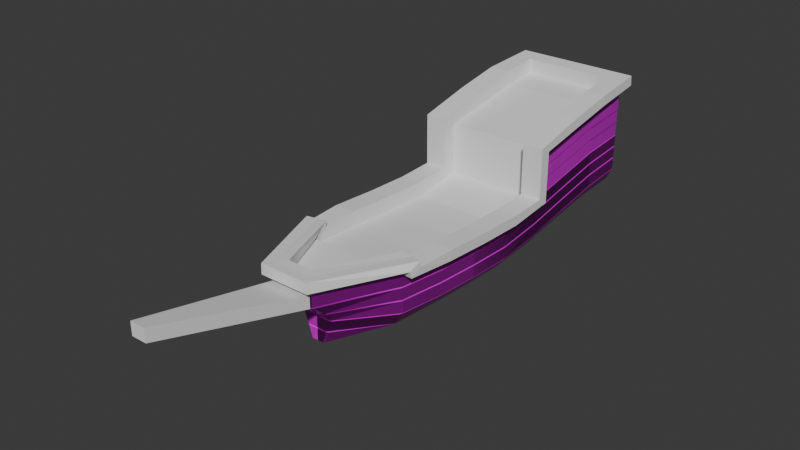 # Source: Ship_wreck_.blend  (saved by Blender 4.3.34; exported with 4.5.12 LTS)
import bpy
from mathutils import Matrix  # noqa: F401  (used for matrix-valued properties, if any)

bpy.ops.wm.read_factory_settings(use_empty=True)
scene = bpy.context.scene
scene.name = 'Scene'

# ---- collections
col_collection = bpy.data.collections.new('Collection'); scene.collection.children.link(col_collection)

# ---- images (referenced by path relative to the original .blend; pixels are not part of the script)
import os
ASSET_DIR = os.environ.get("B2B_ASSET_DIR", "")  # directory of the original .blend (textures are referenced by path, not embedded)
HERE = os.path.dirname(os.path.abspath(__file__))  # packed textures are extracted next to this script under _unpacked/

def load_image(name, relpath, width, height, colorspace="sRGB"):
    """Load a texture the original file referenced (path relative to the .blend, or extracted next to this script)."""
    p = next((c for c in (os.path.join(HERE, relpath), os.path.join(ASSET_DIR, relpath)) if relpath and os.path.exists(c)), "")
    if p:
        img = bpy.data.images.load(p, check_existing=True)
        img.name = name
    else:  # same state as the original file: an image datablock whose file is absent (Cycles renders it pink)
        img = bpy.data.images.new(name, width, height)
        img.source = "FILE"
        img.filepath = "//" + (relpath or name)
    img.colorspace_settings.name = colorspace
    return img
img_substance_graph_height_png = load_image('Substance_graph_height.png', 'Substance_graph_height.png', 1024, 1024, 'Non-Color')
img_substance_graph_basecolor_png = load_image('Substance_graph_basecolor.png', 'Substance_graph_basecolor.png', 1024, 1024, 'sRGB')
img_substance_graph_metallic_png = load_image('Substance_graph_metallic.png', 'Substance_graph_metallic.png', 1024, 1024, 'Non-Color')
img_substance_graph_roughness_png = load_image('Substance_graph_roughness.png', 'Substance_graph_roughness.png', 1024, 1024, 'Non-Color')
img_substance_graph_normal_png = load_image('Substance_graph_normal.png', 'Substance_graph_normal.png', 1024, 1024, 'Non-Color')
img_substance_graph_ambientocclusion_png = load_image('Substance_graph_ambientOcclusion.png', 'Substance_graph_ambientOcclusion.png', 1024, 1024, 'Non-Color')

# ---- materials (node trees are filled in below, after node groups)
mat_material_001 = bpy.data.materials.new('Material.001')

# ---- material node trees
mat_material_001.use_nodes = True; mat_material_001.node_tree.nodes.clear()
_N = mat_material_001.node_tree.nodes; _L = mat_material_001.node_tree.links
n0 = _N.new('ShaderNodeBsdfPrincipled'); n0.name = 'Principled BSDF'; n0.location = (10, 300)
n1 = _N.new('ShaderNodeOutputMaterial'); n1.name = 'Material Output'; n1.location = (300, 300)
n2 = _N.new('ShaderNodeTexImage'); n2.name = 'Image Texture'; n2.location = (88, -1160)
n2.label = 'Displacement'
n2.image = img_substance_graph_height_png
n3 = _N.new('ShaderNodeDisplacement'); n3.name = 'Displacement'; n3.location = (110, -400)
n3.inputs[2].default_value = 1.0
n4 = _N.new('ShaderNodeTexImage'); n4.name = 'Image Texture.001'; n4.location = (88, -320)
n4.label = 'Base Color'
n4.image = img_substance_graph_basecolor_png
n5 = _N.new('ShaderNodeTexImage'); n5.name = 'Image Texture.002'; n5.location = (88, -600)
n5.label = 'Metallic'
n5.image = img_substance_graph_metallic_png
n6 = _N.new('ShaderNodeTexImage'); n6.name = 'Image Texture.003'; n6.location = (88, -880)
n6.label = 'Roughness'
n6.image = img_substance_graph_roughness_png
n7 = _N.new('ShaderNodeTexImage'); n7.name = 'Image Texture.004'; n7.location = (88, -1440)
n7.label = 'Normal'
n7.image = img_substance_graph_normal_png
n8 = _N.new('ShaderNodeNormalMap'); n8.name = 'Normal Map'; n8.location = (-240, -900)
n9 = _N.new('ShaderNodeTexImage'); n9.name = 'Image Texture.005'; n9.location = (88, -40)
n9.label = 'Ambient Occlusion'
n9.image = img_substance_graph_ambientocclusion_png
n10 = _N.new('ShaderNodeMapping'); n10.name = 'Mapping'; n10.location = (230, -40)
n11 = _N.new('NodeReroute'); n11.name = 'Reroute'; n11.location = (38, -831)
n11.width = 16
n11.socket_idname = 'NodeSocketVector'
n12 = _N.new('ShaderNodeTexCoord'); n12.name = 'Texture Coordinate'; n12.location = (30, -40)
n13 = _N.new('NodeFrame'); n13.name = 'Frame'; n13.location = (-1270, 340)
n13.label = 'Mapping'
n13.width = 400
n14 = _N.new('NodeFrame'); n14.name = 'Frame.001'; n14.location = (-628, 540)
n14.label = 'Textures'
n14.width = 358
n2.parent = n14
n4.parent = n14
n5.parent = n14
n6.parent = n14
n7.parent = n14
n9.parent = n14
n10.parent = n13
n11.parent = n14
n12.parent = n13
_L.new(n0.outputs[0], n1.inputs[0])
_L.new(n2.outputs[0], n3.inputs[0])
_L.new(n3.outputs[0], n1.inputs[2])
_L.new(n4.outputs[0], n0.inputs[0])
_L.new(n5.outputs[0], n0.inputs[1])
_L.new(n6.outputs[0], n0.inputs[2])
_L.new(n7.outputs[0], n8.inputs[1])
_L.new(n8.outputs[0], n0.inputs[5])
_L.new(n11.outputs[0], n9.inputs[0])
_L.new(n11.outputs[0], n4.inputs[0])
_L.new(n11.outputs[0], n5.inputs[0])
_L.new(n11.outputs[0], n6.inputs[0])
_L.new(n11.outputs[0], n2.inputs[0])
_L.new(n11.outputs[0], n7.inputs[0])
_L.new(n10.outputs[0], n11.inputs[0])
_L.new(n12.outputs[2], n10.inputs[0])
n1.is_active_output = True

# ---- world
world_world = bpy.data.worlds.new('World'); scene.world = world_world
world_world.use_nodes = True; world_world.node_tree.nodes.clear()
_N = world_world.node_tree.nodes; _L = world_world.node_tree.links
n0 = _N.new('ShaderNodeOutputWorld'); n0.name = 'World Output'; n0.location = (300, 300)
n1 = _N.new('ShaderNodeBackground'); n1.name = 'Background'; n1.location = (10, 300)
n1.inputs[0].default_value = (0.05088, 0.05088, 0.05088, 1.0)
_L.new(n1.outputs[0], n0.inputs[0])
n0.is_active_output = True
world_world.color = (0.05088, 0.05088, 0.05088)
world_world.sun_shadow_jitter_overblur = 0.0

# ---- meshes
me_cube_001 = bpy.data.meshes.new('Cube.001')
me_cube_001.from_pydata([(-0.4392, -4.988, -1.294), (0.4392, -4.988, -1.294), (-1.038, 1.095, -1.166), (-1.038, -1.19e-07, -1.01), (-1.038, -2.183, -1.159), (0.963, -3.278, -1.252), (1.038, -2.183, -1.159), (1.038, -1.095, -1.061), (1.038, 1.19e-07, -1.01), (1.038, 1.095, -1.166), (-0.4392, -4.988, -0.8973), (0.4392, -4.988, -0.8973), (0.1698, -8.395, -2.088), (0.1698, -8.395, -2.485), (-0.1698, -8.395, -2.485), (-0.1698, -8.395, -2.088), (-0.2917, -4.763, -1.478), (1.038, 4.156, -3.417), (-1.038, 2.19, -3.07), (-1.038, 1.095, -2.798), (1.038, 1.095, -2.798), (1.038, 2.19, -3.07), (-1.264, 1.095, -1.166), (-1.264, -1.192e-07, -1.01), (-1.264, -1.095, -1.061), (-1.264, -2.19, -1.16), (-1.189, -3.285, -1.253), (1.189, -3.285, -1.253), (1.264, -2.19, -1.16), (1.264, -1.095, -1.061), (1.264, 1.192e-07, -1.01), (-1.189, -3.285, -1.443), (-0.4392, -4.988, -1.484), (0.4392, -4.988, -1.484), (1.189, -3.285, -1.443), (1.264, 4.38, -3.44), (-1.264, 4.38, -3.44), (1.264, 3.285, -3.327), (-1.264, 3.285, -3.327), (-1.264, 2.19, -3.07), (-1.264, 1.095, -2.798), (1.264, 1.095, -2.798), (1.264, 2.19, -3.07), (-1.038, -1.095, -1.061), (-0.963, -3.278, -1.252), (0.963, -3.238, -1.441), (-0.963, -3.238, -1.441), (1.038, 3.285, -3.327), (-1.038, 3.285, -3.327), (0.2917, -4.763, -1.478), (-1.038, 4.156, -3.417), (1.038, 1.208, -1.068), (-1.038, 1.208, -1.068), (1.038, 0.007158, -0.8603), (-1.038, 0.007157, -0.8603), (1.038, -1.105, -0.9113), (-1.038, -1.105, -0.9113), (1.038, -2.196, -1.01), (-1.038, -2.196, -1.01), (0.963, -3.395, -1.16), (-0.963, -3.395, -1.16), (0.963, -3.37, -1.312), (-0.963, -3.37, -1.312), (1.038, 3.31, -3.18), (-1.038, 3.31, -3.18), (1.038, 2.225, -2.925), (-1.038, 2.225, -2.925), (1.038, 1.213, -2.706), (-1.038, 1.213, -2.706), (-0.2917, -4.766, -1.329), (0.2917, -4.766, -1.329), (1.038, 4.171, -3.268), (-1.038, 4.171, -3.268), (-1.264, 0.8488, -1.38), (-1.264, -0.0156, -1.335), (-1.264, -1.073, -1.386), (-1.264, -2.162, -1.484), (-1.217, -3.038, -1.463), (1.217, -3.038, -1.463), (1.264, -2.162, -1.484), (1.264, -1.073, -1.386), (1.264, -0.0156, -1.335), (1.264, 0.8488, -1.38), (-1.22, -3.027, -1.639), (-0.4392, -4.981, -1.81), (0.4392, -4.981, -1.81), (1.22, -3.027, -1.639), (1.264, 4.347, -3.764), (-1.264, 4.347, -3.764), (1.264, 3.231, -3.649), (-1.264, 3.231, -3.649), (-1.264, 2.114, -3.387), (-1.264, 0.8383, -2.999), (1.264, 0.8383, -2.999), (1.264, 2.114, -3.387), (-1.038, 0.8488, -1.38), (-1.038, -0.0156, -1.335), (-1.038, -1.073, -1.386), (-1.038, -2.154, -1.484), (-0.9915, -3.025, -1.457), (0.9915, -3.025, -1.457), (1.038, -2.154, -1.484), (1.038, -1.073, -1.386), (1.038, -0.0156, -1.335), (1.038, 0.8488, -1.38), (-0.9898, -3.013, -1.676), (-0.2917, -4.755, -1.804), (0.2917, -4.755, -1.804), (0.9898, -3.013, -1.676), (1.038, 4.122, -3.741), (-1.038, 4.122, -3.741), (1.038, 3.231, -3.649), (-1.038, 3.231, -3.649), (-1.038, 2.114, -3.387), (-1.038, 0.8383, -2.999), (1.038, 0.8383, -2.999), (1.038, 2.114, -3.387), (-1.509, 1.095, -1.166), (-1.509, 5.637e-07, -1.01), (-1.509, -1.095, -1.061), (-1.509, -2.198, -1.157), (-1.434, -3.307, -1.25), (1.434, -3.307, -1.25), (1.509, -2.198, -1.157), (1.509, -1.095, -1.061), (1.509, 8.022e-07, -1.01), (1.509, 1.095, -1.166), (-1.426, -3.347, -1.46), (-0.5747, -5.192, -1.508), (0.5747, -5.192, -1.508), (1.426, -3.347, -1.46), (1.437, 4.553, -3.458), (-1.437, 4.553, -3.458), (1.509, 3.285, -3.327), (-1.509, 3.285, -3.327), (-1.509, 2.19, -3.07), (-1.509, 1.095, -2.798), (1.509, 1.095, -2.798), (1.509, 2.19, -3.07), (1.509, -1.073, -1.386), (1.509, 3.231, -3.649), (1.509, 0.8383, -2.999), (1.509, 0.8488, -1.38), (-1.437, 4.52, -3.782), (1.437, 4.52, -3.782), (1.509, -2.169, -1.482), (1.461, -3.059, -1.46), (1.458, -3.086, -1.654), (-1.458, -3.086, -1.654), (-1.461, -3.059, -1.46), (-1.509, 0.8488, -1.38), (-1.509, -0.0156, -1.335), (-1.509, -1.073, -1.386), (-1.509, -2.169, -1.482), (1.509, -0.0156, -1.335), (-0.5721, -5.186, -1.833), (0.5721, -5.186, -1.833), (-1.509, 3.231, -3.649), (-1.509, 2.114, -3.387), (-1.509, 0.8383, -2.999), (1.509, 2.114, -3.387), (1.264, 1.095, -1.166), (-1.264, 1.095, -1.574), (-1.264, 1.095, -1.982), (-1.264, 1.095, -2.39), (1.264, 1.095, -1.574), (1.264, 1.095, -1.982), (1.264, 1.095, -2.39)], [], [(0, 26, 31, 32), (10, 0, 14, 15), (13, 12, 15, 14), (1, 11, 12, 13), (11, 10, 15, 12), (0, 1, 13, 14), (1, 0, 32, 33), (27, 1, 33, 34), (2, 3, 96, 95), (75, 76, 153, 152), (17, 50, 110, 109), (24, 23, 118, 119), (88, 90, 157, 143), (30, 29, 124, 125), (38, 36, 132, 134), (45, 5, 100, 108), (74, 75, 152, 151), (23, 22, 117, 118), (44, 46, 105, 99), (89, 87, 144, 140), (29, 28, 123, 124), (49, 45, 108, 107), (16, 49, 107, 106), (35, 37, 133, 131), (46, 16, 106, 105), (8, 9, 104, 103), (73, 74, 151, 150), (8, 7, 55, 53), (50, 17, 71, 72), (7, 6, 57, 55), (5, 45, 61, 59), (47, 21, 65, 63), (6, 5, 59, 57), (46, 44, 60, 62), (21, 20, 67, 65), (44, 4, 58, 60), (52, 51, 53, 54), (54, 53, 55, 56), (56, 55, 57, 58), (58, 57, 59, 60), (62, 61, 70, 69), (60, 59, 61, 62), (72, 71, 63, 64), (64, 63, 65, 66), (66, 65, 67, 68), (17, 47, 63, 71), (9, 8, 53, 51), (3, 2, 52, 54), (48, 50, 72, 64), (16, 46, 62, 69), (43, 3, 54, 56), (18, 48, 64, 66), (49, 16, 69, 70), (4, 43, 56, 58), (19, 18, 66, 68), (45, 49, 70, 61), (95, 96, 74, 73), (96, 97, 75, 74), (97, 98, 76, 75), (98, 99, 77, 76), (100, 101, 79, 78), (101, 102, 80, 79), (102, 103, 81, 80), (103, 104, 82, 81), (105, 106, 84, 83), (106, 107, 85, 84), (107, 108, 86, 85), (99, 105, 83, 77), (108, 100, 78, 86), (109, 110, 88, 87), (111, 109, 87, 89), (110, 112, 90, 88), (112, 113, 91, 90), (113, 114, 92, 91), (115, 116, 94, 93), (116, 111, 89, 94), (87, 88, 143, 144), (47, 17, 109, 111), (36, 35, 131, 132), (3, 43, 97, 96), (28, 27, 122, 123), (50, 48, 112, 110), (86, 78, 146, 147), (43, 4, 98, 97), (77, 83, 148, 149), (48, 18, 113, 112), (27, 34, 130, 122), (4, 44, 99, 98), (85, 86, 147, 156), (18, 19, 114, 113), (84, 85, 156, 155), (5, 6, 101, 100), (20, 21, 116, 115), (31, 26, 121, 127), (6, 7, 102, 101), (21, 47, 111, 116), (7, 8, 103, 102), (119, 118, 151, 152), (125, 124, 139, 154), (134, 132, 143, 157), (118, 117, 150, 151), (124, 123, 145, 139), (131, 133, 140, 144), (132, 131, 144, 143), (123, 122, 146, 145), (122, 130, 147, 146), (127, 121, 149, 148), (135, 134, 157, 158), (126, 125, 154, 142), (120, 119, 152, 153), (136, 135, 158, 159), (121, 120, 153, 149), (138, 137, 141, 160), (128, 127, 148, 155), (133, 138, 160, 140), (129, 128, 155, 156), (130, 129, 156, 147), (39, 38, 134, 135), (161, 30, 125, 126), (90, 91, 158, 157), (25, 24, 119, 120), (76, 77, 149, 153), (40, 39, 135, 136), (91, 92, 159, 158), (26, 25, 120, 121), (78, 79, 145, 146), (42, 41, 137, 138), (93, 94, 160, 141), (32, 31, 127, 128), (79, 80, 139, 145), (37, 42, 138, 133), (94, 89, 140, 160), (33, 32, 128, 129), (80, 81, 154, 139), (34, 33, 129, 130), (81, 82, 142, 154), (83, 84, 155, 148), (92, 73, 150, 159), (82, 93, 141, 142), (137, 126, 142, 141), (117, 136, 159, 150), (41, 167, 166, 165, 161, 126, 137), (114, 95, 73, 92), (104, 115, 93, 82), (2, 19, 68, 52), (51, 52, 68, 67), (20, 9, 51, 67), (9, 20, 115, 104), (19, 2, 95, 114), (22, 162, 163, 164, 40, 136, 117)])
_uv = me_cube_001.uv_layers.new(name='UVMap')
_uv.uv.foreach_set('vector', [-0.042, 0.186, -0.042, 0.2173, -0.042, 0.2173, -0.042, 0.186, 0.007997, 0.186, -0.042, 0.186, -0.042, 0.186, 0.007997, 0.186, -0.042, 0.936, 0.007997, 0.936, 0.007997, 1.186, -0.042, 1.186, -0.042, 0.936, 0.007997, 0.936, 0.007997, 0.936, -0.042, 0.936, 0.007997, 0.936, 0.007997, 1.186, 0.007997, 1.186, 0.007997, 0.936, -0.292, 0.936, -0.042, 0.936, -0.042, 0.936, -0.292, 0.936, -0.042, 0.936, -0.292, 0.936, -0.292, 0.936, -0.042, 0.936, -0.042, 0.9048, -0.042, 0.936, -0.042, 0.936, -0.042, 0.9048, -0.2697, 0.7798, -0.2697, 0.811, -0.2697, 0.811, -0.2697, 0.7798, -0.292, 0.8423, -0.292, 0.8735, -0.292, 0.8735, -0.292, 0.8423, -0.06435, 0.6924, -0.2697, 0.6924, -0.2697, 0.6924, -0.06435, 0.6924, -0.042, 0.2798, -0.042, 0.311, -0.042, 0.311, -0.042, 0.2798, -0.292, 0.686, -0.292, 0.7173, -0.292, 0.7173, -0.292, 0.686, -0.042, 0.811, -0.042, 0.8423, -0.042, 0.8423, -0.042, 0.811, -0.042, 0.4048, -0.042, 0.436, -0.042, 0.436, -0.042, 0.4048, -0.06576, 0.9048, -0.06576, 0.9048, -0.06576, 0.9048, -0.06576, 0.9048, -0.292, 0.811, -0.292, 0.8423, -0.292, 0.8423, -0.292, 0.811, -0.042, 0.311, -0.042, 0.3423, -0.042, 0.3423, -0.042, 0.311, -0.2682, 0.9048, -0.2682, 0.9048, -0.2682, 0.9048, -0.2682, 0.9048, -0.042, 0.7173, -0.042, 0.686, -0.042, 0.686, -0.042, 0.7173, -0.042, 0.8423, -0.042, 0.8735, -0.042, 0.8735, -0.042, 0.8423, -0.09383, 0.9319, -0.06576, 0.9048, -0.06576, 0.9048, -0.09383, 0.9319, -0.2402, 0.9319, -0.09383, 0.9319, -0.09383, 0.9319, -0.2402, 0.9319, -0.042, 0.686, -0.042, 0.7173, -0.042, 0.7173, -0.042, 0.686, -0.2682, 0.9048, -0.2402, 0.9319, -0.2402, 0.9319, -0.2682, 0.9048, -0.06435, 0.811, -0.06435, 0.7798, -0.06435, 0.7798, -0.06435, 0.811, -0.292, 0.7798, -0.292, 0.811, -0.292, 0.811, -0.292, 0.7798, -0.06435, 0.811, -0.06435, 0.8423, -0.06435, 0.8423, -0.06435, 0.811, -0.2697, 0.6924, -0.06435, 0.6924, -0.06435, 0.6924, -0.2697, 0.6924, -0.06435, 0.8423, -0.06435, 0.8733, -0.06435, 0.8733, -0.06435, 0.8423, -0.06576, 0.9048, -0.06576, 0.9048, -0.06576, 0.9048, -0.06576, 0.9048, -0.06435, 0.7173, -0.06435, 0.7485, -0.06435, 0.7485, -0.06435, 0.7173, -0.06435, 0.8733, -0.06576, 0.9048, -0.06576, 0.9048, -0.06435, 0.8733, -0.2682, 0.9048, -0.2682, 0.9048, -0.2682, 0.9048, -0.2682, 0.9048, -0.06435, 0.7485, -0.06435, 0.7798, -0.06435, 0.7798, -0.06435, 0.7485, -0.2682, 0.9048, -0.2696, 0.8733, -0.2696, 0.8733, -0.2682, 0.9048, -0.2697, 0.7798, -0.06435, 0.7798, -0.06435, 0.811, -0.2697, 0.811, -0.2697, 0.811, -0.06435, 0.811, -0.06435, 0.8423, -0.2697, 0.8423, -0.2697, 0.8423, -0.06435, 0.8423, -0.06435, 0.8733, -0.2696, 0.8733, -0.2696, 0.8733, -0.06435, 0.8733, -0.06576, 0.9048, -0.2682, 0.9048, -0.2682, 0.9048, -0.06576, 0.9048, -0.09383, 0.9319, -0.2402, 0.9319, -0.2682, 0.9048, -0.06576, 0.9048, -0.06576, 0.9048, -0.2682, 0.9048, -0.2697, 0.6924, -0.06435, 0.6924, -0.06435, 0.7173, -0.2697, 0.7173, -0.2697, 0.7173, -0.06435, 0.7173, -0.06435, 0.7485, -0.2697, 0.7485, -0.2697, 0.7485, -0.06435, 0.7485, -0.06435, 0.7798, -0.2697, 0.7798, -0.06435, 0.6924, -0.06435, 0.7173, -0.06435, 0.7173, -0.06435, 0.6924, -0.06435, 0.7798, -0.06435, 0.811, -0.06435, 0.811, -0.06435, 0.7798, -0.2697, 0.811, -0.2697, 0.7798, -0.2697, 0.7798, -0.2697, 0.811, -0.2697, 0.7173, -0.2697, 0.6924, -0.2697, 0.6924, -0.2697, 0.7173, -0.2402, 0.9319, -0.2682, 0.9048, -0.2682, 0.9048, -0.2402, 0.9319, -0.2697, 0.8423, -0.2697, 0.811, -0.2697, 0.811, -0.2697, 0.8423, -0.2697, 0.7485, -0.2697, 0.7173, -0.2697, 0.7173, -0.2697, 0.7485, -0.09383, 0.9319, -0.2402, 0.9319, -0.2402, 0.9319, -0.09383, 0.9319, -0.2696, 0.8733, -0.2697, 0.8423, -0.2697, 0.8423, -0.2696, 0.8733, -0.2697, 0.7798, -0.2697, 0.7485, -0.2697, 0.7485, -0.2697, 0.7798, -0.06576, 0.9048, -0.09383, 0.9319, -0.09383, 0.9319, -0.06576, 0.9048, -0.2697, 0.7798, -0.2697, 0.811, -0.292, 0.811, -0.292, 0.7798, -0.2697, 0.811, -0.2697, 0.8423, -0.292, 0.8423, -0.292, 0.811, -0.2697, 0.8423, -0.2696, 0.8733, -0.292, 0.8735, -0.292, 0.8423, -0.2696, 0.8733, -0.2682, 0.9048, -0.292, 0.9048, -0.292, 0.8735, -0.06576, 0.9048, -0.06435, 0.8733, -0.042, 0.8735, -0.042, 0.9048, -0.06435, 0.8733, -0.06435, 0.8423, -0.042, 0.8423, -0.042, 0.8735, -0.06435, 0.8423, -0.06435, 0.811, -0.042, 0.811, -0.042, 0.8423, -0.06435, 0.811, -0.06435, 0.7798, -0.042, 0.7798, -0.042, 0.811, -0.2682, 0.9048, -0.2402, 0.9319, -0.292, 0.936, -0.292, 0.9048, -0.2402, 0.9319, -0.09383, 0.9319, -0.042, 0.936, -0.292, 0.936, -0.09383, 0.9319, -0.06576, 0.9048, -0.042, 0.9048, -0.042, 0.936, -0.2682, 0.9048, -0.2682, 0.9048, -0.292, 0.9048, -0.292, 0.9048, -0.06576, 0.9048, -0.06576, 0.9048, -0.042, 0.9048, -0.042, 0.9048, -0.06435, 0.6924, -0.2697, 0.6924, -0.292, 0.686, -0.042, 0.686, -0.06435, 0.7173, -0.06435, 0.6924, -0.042, 0.686, -0.042, 0.7173, -0.2697, 0.6924, -0.2697, 0.7173, -0.292, 0.7173, -0.292, 0.686, -0.2697, 0.7173, -0.2697, 0.7485, -0.292, 0.7485, -0.292, 0.7173, -0.2697, 0.7485, -0.2697, 0.7798, -0.292, 0.7798, -0.292, 0.7485, -0.06435, 0.7798, -0.06435, 0.7485, -0.042, 0.7485, -0.042, 0.7798, -0.06435, 0.7485, -0.06435, 0.7173, -0.042, 0.7173, -0.042, 0.7485, -0.042, 0.686, -0.292, 0.686, -0.292, 0.686, -0.042, 0.686, -0.06435, 0.7173, -0.06435, 0.6924, -0.06435, 0.6924, -0.06435, 0.7173, -0.042, 0.436, -0.042, 0.686, -0.042, 0.686, -0.042, 0.436, -0.2697, 0.811, -0.2697, 0.8423, -0.2697, 0.8423, -0.2697, 0.811, -0.042, 0.8735, -0.042, 0.9048, -0.042, 0.9048, -0.042, 0.8735, -0.2697, 0.6924, -0.2697, 0.7173, -0.2697, 0.7173, -0.2697, 0.6924, -0.042, 0.9048, -0.042, 0.9048, -0.042, 0.9048, -0.042, 0.9048, -0.2697, 0.8423, -0.2696, 0.8733, -0.2696, 0.8733, -0.2697, 0.8423, -0.292, 0.9048, -0.292, 0.9048, -0.292, 0.9048, -0.292, 0.9048, -0.2697, 0.7173, -0.2697, 0.7485, -0.2697, 0.7485, -0.2697, 0.7173, -0.042, 0.9048, -0.042, 0.9048, -0.042, 0.9048, -0.042, 0.9048, -0.2696, 0.8733, -0.2682, 0.9048, -0.2682, 0.9048, -0.2696, 0.8733, -0.042, 0.936, -0.042, 0.9048, -0.042, 0.9048, -0.042, 0.936, -0.2697, 0.7485, -0.2697, 0.7798, -0.2697, 0.7798, -0.2697, 0.7485, -0.292, 0.936, -0.042, 0.936, -0.042, 0.936, -0.292, 0.936, -0.06576, 0.9048, -0.06435, 0.8733, -0.06435, 0.8733, -0.06576, 0.9048, -0.06435, 0.7798, -0.06435, 0.7485, -0.06435, 0.7485, -0.06435, 0.7798, -0.042, 0.2173, -0.042, 0.2173, -0.042, 0.2173, -0.042, 0.2173, -0.06435, 0.8733, -0.06435, 0.8423, -0.06435, 0.8423, -0.06435, 0.8733, -0.06435, 0.7485, -0.06435, 0.7173, -0.06435, 0.7173, -0.06435, 0.7485, -0.06435, 0.8423, -0.06435, 0.811, -0.06435, 0.811, -0.06435, 0.8423, -0.042, 0.2798, -0.042, 0.311, -0.042, 0.311, -0.042, 0.2798, -0.042, 0.811, -0.042, 0.8423, -0.042, 0.8423, -0.042, 0.811, -0.042, 0.4048, -0.042, 0.436, -0.042, 0.436, -0.042, 0.4048, -0.042, 0.311, -0.042, 0.3423, -0.042, 0.3423, -0.042, 0.311, -0.042, 0.8423, -0.042, 0.8735, -0.042, 0.8735, -0.042, 0.8423, -0.042, 0.686, -0.042, 0.7173, -0.042, 0.7173, -0.042, 0.686, -0.042, 0.436, -0.042, 0.686, -0.042, 0.686, -0.042, 0.436, -0.042, 0.8735, -0.042, 0.9048, -0.042, 0.9048, -0.042, 0.8735, -0.042, 0.9048, -0.042, 0.9048, -0.042, 0.9048, -0.042, 0.9048, -0.042, 0.2173, -0.042, 0.2173, -0.042, 0.2173, -0.042, 0.2173, -0.042, 0.3735, -0.042, 0.4048, -0.042, 0.4048, -0.042, 0.3735, -0.042, 0.7798, -0.042, 0.811, -0.042, 0.811, -0.042, 0.7798, -0.042, 0.2485, -0.042, 0.2798, -0.042, 0.2798, -0.042, 0.2485, -0.042, 0.3423, -0.042, 0.3735, -0.042, 0.3735, -0.042, 0.3423, -0.042, 0.2173, -0.042, 0.2485, -0.042, 0.2485, -0.042, 0.2173, -0.042, 0.7485, -0.042, 0.7798, -0.042, 0.7798, -0.042, 0.7485, -0.042, 0.186, -0.042, 0.2173, -0.042, 0.2173, -0.042, 0.186, -0.042, 0.7173, -0.042, 0.7485, -0.042, 0.7485, -0.042, 0.7173, -0.042, 0.936, -0.292, 0.936, -0.292, 0.936, -0.042, 0.936, -0.042, 0.9048, -0.042, 0.936, -0.042, 0.936, -0.042, 0.9048, -0.042, 0.3735, -0.042, 0.4048, -0.042, 0.4048, -0.042, 0.3735, -0.042, 0.7798, -0.042, 0.811, -0.042, 0.811, -0.042, 0.7798, -0.292, 0.7173, -0.292, 0.7485, -0.292, 0.7485, -0.292, 0.7173, -0.042, 0.2485, -0.042, 0.2798, -0.042, 0.2798, -0.042, 0.2485, -0.292, 0.8735, -0.292, 0.9048, -0.292, 0.9048, -0.292, 0.8735, -0.042, 0.3423, -0.042, 0.3735, -0.042, 0.3735, -0.042, 0.3423, -0.292, 0.7485, -0.292, 0.7798, -0.292, 0.7798, -0.292, 0.7485, -0.042, 0.2173, -0.042, 0.2485, -0.042, 0.2485, -0.042, 0.2173, -0.042, 0.9048, -0.042, 0.8735, -0.042, 0.8735, -0.042, 0.9048, -0.042, 0.7485, -0.042, 0.7798, -0.042, 0.7798, -0.042, 0.7485, -0.042, 0.7798, -0.042, 0.7485, -0.042, 0.7485, -0.042, 0.7798, -0.042, 0.186, -0.042, 0.2173, -0.042, 0.2173, -0.042, 0.186, -0.042, 0.8735, -0.042, 0.8423, -0.042, 0.8423, -0.042, 0.8735, -0.042, 0.7173, -0.042, 0.7485, -0.042, 0.7485, -0.042, 0.7173, -0.042, 0.7485, -0.042, 0.7173, -0.042, 0.7173, -0.042, 0.7485, -0.042, 0.936, -0.292, 0.936, -0.292, 0.936, -0.042, 0.936, -0.042, 0.8423, -0.042, 0.811, -0.042, 0.811, -0.042, 0.8423, -0.042, 0.9048, -0.042, 0.936, -0.042, 0.936, -0.042, 0.9048, -0.042, 0.811, -0.042, 0.7798, -0.042, 0.7798, -0.042, 0.811, -0.292, 0.9048, -0.292, 0.936, -0.292, 0.936, -0.292, 0.9048, -0.292, 0.7798, -0.292, 0.7798, -0.292, 0.7798, -0.292, 0.7798, -0.042, 0.7798, -0.042, 0.7798, -0.042, 0.7798, -0.042, 0.7798, -0.042, 0.7798, -0.042, 0.7798, -0.042, 0.7798, -0.042, 0.7798, -0.042, 0.3423, -0.042, 0.3423, -0.042, 0.3423, -0.042, 0.3423, -0.042, 0.7798, -0.042, 0.7798, -0.042, 0.7798, -0.042, 0.7798, -0.042, 0.7798, -0.042, 0.7798, -0.042, 0.7798, -0.2697, 0.7798, -0.2697, 0.7798, -0.292, 0.7798, -0.292, 0.7798, -0.06435, 0.7798, -0.06435, 0.7798, -0.042, 0.7798, -0.042, 0.7798, -0.2697, 0.7798, -0.2697, 0.7798, -0.2697, 0.7798, -0.2697, 0.7798, -0.06435, 0.7798, -0.2697, 0.7798, -0.2697, 0.7798, -0.06435, 0.7798, -0.06435, 0.7798, -0.06435, 0.7798, -0.06435, 0.7798, -0.06435, 0.7798, -0.06435, 0.7798, -0.06435, 0.7798, -0.06435, 0.7798, -0.06435, 0.7798, -0.2697, 0.7798, -0.2697, 0.7798, -0.2697, 0.7798, -0.2697, 0.7798, -0.042, 0.3423, -0.042, 0.3423, -0.042, 0.3423, -0.042, 0.3423, -0.042, 0.3423, -0.042, 0.3423, -0.042, 0.3423])
me_cube_001.update()
me_cube_002 = bpy.data.meshes.new('Cube.002')
me_cube_002.from_pydata([(-0.4392, -4.988, -1.294), (-1.264, 4.38, -1.809), (0.4392, -4.988, -1.294), (-1.264, 2.19, -1.439), (-0.335, -2.19, 0.8545), (-0.335, -1.095, 0.9472), (-1.264, -2.384e-08, -0.2104), (-1.098, 3.285, -0.07433), (1.264, 2.19, -1.439), (-1.079, 2.19, 0.176), (0.335, -1.095, 0.9472), (-0.4392, -4.633, -0.4973), (-1.189, -3.285, -0.4556), (1.264, 4.38, -1.418), (1.079, 2.19, 0.176), (-1.264, -2.19, -0.3614), (0.244, -4.38, 0.3153), (1.189, -3.285, -0.05293), (0.0, -4.633, -0.4973), (-1.264, 1.095, -1.166), (-1.264, -1.192e-07, -1.01), (-1.264, -1.095, -1.061), (-1.264, -2.19, -1.16), (-1.189, -3.285, -1.253), (1.189, -3.285, -1.253), (1.264, -2.19, -1.16), (1.264, -1.095, -1.061), (1.264, 1.192e-07, -1.01), (1.264, 4.38, -1.809), (1.264, 3.285, -1.695), (-1.264, 3.285, -1.695), (1.264, 1.095, -1.166), (-1.041, -1.095, 0.5424), (0.1575, -4.38, 0.7298), (-1.021, -3.285, 0.3548), (1.189, -3.285, -0.8556), (-0.244, -4.38, 0.3153), (-1.264, -1.095, -0.6615), (-1.264, 2.19, -0.2387), (-1.049, -2.19, 0.4458), (1.264, -1.095, -0.2615), (-1.264, 3.285, -0.9027), (0.335, -3.285, 0.7671), (-1.264, 3.285, -0.4955), (-0.3545, -4.38, -0.09404), (-1.264, -1.095, 0.1395), (-0.335, -3.285, 0.7671), (1.189, -3.285, -0.4556), (1.264, 2.19, -0.2387), (1.049, -2.19, 0.4458), (-1.264, 1.095, 0.03359), (1.264, -1.095, -0.6615), (-1.264, 3.285, -1.303), (0.335, 1.095, 0.8548), (1.264, -2.19, -0.3614), (-1.264, 1.095, -0.7692), (-1.264, -7.153e-08, -0.6104), (0.0, -4.988, -0.8973), (0.0, -3.285, 0.7671), (0.0, -2.19, 0.8545), (0.0, -1.095, 0.9472), (0.0, 0.0, 0.9951), (0.0, 1.095, 0.8548), (0.0, 3.285, 0.3596), (-0.1575, -4.38, 0.7298), (0.0, -4.38, 0.7298), (0.0, 4.38, 0.2571), (1.264, 2.19, -0.6437), (0.0, 2.19, 0.5998), (0.0, 4.38, -1.809), (1.264, 3.285, -0.9027), (-1.264, 4.38, -1.018), (-1.264, -1.095, -0.2615), (-1.264, 2.19, -0.6437), (0.335, -2.19, 0.8545), (1.264, 2.384e-08, -0.2104), (1.264, 1.095, -0.3692), (1.058, 1.095, 0.4417), (-0.335, 4.38, 0.2571), (1.109, 4.38, -0.1828), (-1.264, 4.38, -1.418), (0.0, 4.38, -0.1828), (-1.264, 1.095, -0.3692), (-1.058, 1.095, 0.4417), (0.0, 4.38, -1.418), (1.098, 3.285, -0.07433), (-1.264, 2.19, -1.044), (1.264, 1.095, -0.7692), (1.264, 7.153e-08, -0.6104), (0.0, 4.38, -1.018), (1.037, -7.153e-08, 0.5923), (1.264, 3.285, -1.303), (-1.264, -2.19, -0.7614), (0.335, 2.19, 0.5998), (1.264, -2.19, -0.7614), (-1.037, 7.153e-08, 0.5923), (1.264, 3.285, -0.4955), (1.264, -2.19, 0.04045), (1.041, -1.095, 0.5424), (0.4392, -4.988, -0.8973), (-1.264, 4.38, -0.6085), (0.335, 3.285, 0.3596), (-1.264, -2.19, 0.04045), (-0.335, 1.192e-07, 0.9951), (-0.335, 2.19, 0.5998), (-0.335, 1.095, 0.8548), (-1.189, -3.285, -0.05293), (1.264, -2.384e-08, 0.1903), (1.264, -1.095, 0.1395), (-0.4392, -4.988, -0.8973), (-0.335, 3.285, 0.3596), (0.4392, -4.633, -0.4973), (-1.189, -3.285, -0.8556), (0.3545, -4.38, -0.09404), (2.98e-08, -4.38, -0.09404), (0.335, 4.38, 0.2571), (1.264, 1.095, 0.03359), (0.0, 4.38, -0.6085), (-1.264, 2.384e-08, 0.1903), (1.264, 2.19, -1.044), (1.264, 4.38, -1.018), (1.264, 4.38, -0.6085), (1.021, -3.285, 0.3548), (0.0, -4.38, 0.3153), (-1.109, 4.38, -0.1828), (0.335, -1.192e-07, 0.9951), (0.335, 4.38, 0.2571), (-0.4392, -4.988, -0.8973), (-0.335, 1.095, 0.8548), (-0.335, 2.19, 0.5998), (-0.335, 1.192e-07, 0.9951), (-1.189, -3.285, -0.4556), (-1.264, -2.19, -0.3614), (1.021, -3.285, 0.3548), (0.244, -4.38, 0.3153), (0.335, -3.285, 0.7671), (0.1575, -4.38, 0.7298), (2.98e-08, -4.38, -0.09404), (-0.3545, -4.38, -0.09404), (-1.264, -1.095, 0.1395), (-1.264, 2.384e-08, 0.1903), (-1.264, 1.095, 0.03359), (1.264, -2.19, -0.3614), (1.189, -3.285, -0.4556), (-1.264, 3.285, -0.9027), (-1.264, 4.38, -1.018), (0.0, 4.38, -1.018), (-1.037, 7.153e-08, 0.5923), (-1.058, 1.095, 0.4417), (-1.264, 3.285, -1.303), (-1.264, 4.38, -1.418), (-1.264, -1.095, -0.6615), (-1.264, -7.153e-08, -0.6104), (-1.264, 1.095, -0.7692), (-1.264, 2.19, -1.044), (0.335, 1.095, 0.8548), (0.335, -1.192e-07, 0.9951), (0.335, -1.095, 0.9472), (1.264, 2.19, -0.6437), (1.264, 1.095, -0.3692), (1.058, 1.095, 0.4417), (1.037, -7.153e-08, 0.5923), (1.041, -1.095, 0.5424), (1.264, 3.285, -1.303), (1.264, 2.19, -1.044), (-1.189, -3.285, -0.8556), (-1.264, -2.19, -0.7614), (-0.1575, -4.38, 0.7298), (-0.335, -3.285, 0.7671), (-1.264, -2.19, 0.04045), (1.264, -2.19, 0.04045), (1.189, -3.285, -0.05293), (0.0, 4.38, -0.6085), (1.264, 4.38, -0.6085), (1.264, 7.153e-08, -0.6104), (1.264, -1.095, -0.6615), (1.264, 1.095, -0.7692), (-1.049, -2.19, 0.4458), (-1.041, -1.095, 0.5424), (-1.264, 2.19, -0.2387), (-1.264, 3.285, -0.4955), (-1.264, -1.095, -0.2615), (-1.264, -2.384e-08, -0.2104), (-0.244, -4.38, 0.3153), (-0.244, -4.38, 0.3153), (-1.021, -3.285, 0.3548), (-1.264, 4.38, -0.6085), (0.0, 4.38, -1.418), (1.264, 4.38, -1.418), (0.0, -4.38, 0.3153), (-0.335, -2.19, 0.8545), (-0.335, 4.38, 0.2571), (-1.109, 4.38, -0.1828), (-1.109, 4.38, -0.1828), (1.264, 4.38, -1.018), (0.335, 3.285, 0.3596), (1.264, -1.095, 0.1395), (-1.189, -3.285, -0.05293), (1.264, -2.384e-08, 0.1903), (1.189, -3.285, -0.8556), (0.4392, -4.988, -0.8973), (1.264, 3.285, -0.4955), (1.264, -2.19, -0.7614), (-0.335, 3.285, 0.3596), (0.335, 2.19, 0.5998), (-0.4392, -4.633, -0.4973), (0.0, -4.633, -0.4973), (0.4392, -4.633, -0.4973), (-0.335, -1.095, 0.9472), (1.264, 2.19, -0.2387), (1.264, 1.095, 0.03359), (1.049, -2.19, 0.4458), (0.3545, -4.38, -0.09404), (0.335, -2.19, 0.8545), (1.264, -1.095, -0.2615), (-1.079, 2.19, 0.176), (-1.098, 3.285, -0.07433), (1.264, 3.285, -0.9027), (-1.264, 1.095, -0.3692), (0.0, 4.38, -0.1828), (1.109, 4.38, -0.1828), (1.079, 2.19, 0.176), (-1.264, 2.19, -0.6437), (1.264, 2.384e-08, -0.2104), (1.098, 3.285, -0.07433)], [], [(216, 110, 78, 192), (81, 66, 126, 220), (133, 42, 136, 134), (123, 65, 167, 184), (58, 168, 167, 65), (66, 191, 203, 63), (63, 203, 129, 68), (68, 129, 128, 62), (62, 128, 130, 61), (61, 130, 5, 60), (60, 5, 190, 59), (59, 190, 168, 58), (220, 126, 101, 224), (224, 101, 204, 221), (221, 204, 53, 160), (160, 53, 156, 161), (161, 156, 157, 162), (162, 157, 213, 211), (211, 213, 42, 133), (183, 64, 46, 185), (185, 46, 4, 177), (177, 4, 208, 178), (178, 208, 103, 147), (147, 103, 105, 83), (83, 105, 104, 9), (9, 104, 110, 216), (3, 86, 149, 30), (154, 222, 41, 52), (73, 179, 180, 144), (38, 215, 7, 43), (19, 153, 86, 3), (55, 218, 222, 154), (82, 50, 179, 73), (141, 148, 215, 38), (20, 152, 153, 19), (56, 182, 218, 55), (6, 140, 50, 82), (118, 95, 148, 141), (21, 151, 152, 20), (37, 181, 182, 56), (72, 139, 140, 6), (45, 32, 95, 118), (22, 166, 151, 21), (92, 132, 181, 37), (15, 169, 139, 72), (102, 39, 32, 45), (23, 165, 166, 22), (112, 131, 132, 92), (12, 197, 169, 15), (106, 34, 39, 102), (0, 109, 165, 23), (127, 205, 131, 112), (11, 138, 197, 12), (44, 36, 34, 106), (25, 202, 199, 24), (94, 142, 143, 35), (54, 170, 171, 47), (97, 49, 122, 17), (26, 51, 202, 25), (175, 214, 142, 94), (40, 196, 170, 54), (108, 98, 49, 97), (27, 174, 51, 26), (88, 75, 214, 175), (223, 107, 196, 40), (198, 90, 98, 108), (31, 176, 174, 27), (87, 159, 75, 88), (76, 116, 107, 223), (210, 77, 90, 198), (8, 164, 176, 31), (119, 158, 159, 87), (67, 48, 116, 76), (209, 14, 77, 210), (29, 163, 164, 8), (91, 70, 158, 119), (217, 201, 48, 67), (96, 85, 14, 209), (28, 188, 163, 29), (13, 194, 70, 91), (120, 173, 201, 217), (121, 79, 85, 96), (57, 206, 205, 127), (18, 137, 138, 11), (114, 189, 36, 44), (24, 199, 200, 2), (35, 143, 111, 99), (47, 171, 113, 207), (17, 122, 16, 212), (69, 187, 188, 28), (84, 89, 194, 13), (146, 117, 173, 120), (172, 219, 79, 121), (30, 149, 150, 1), (52, 41, 145, 80), (144, 180, 186, 71), (43, 7, 193, 100), (100, 193, 219, 172), (71, 186, 117, 146), (80, 145, 89, 84), (1, 150, 187, 69), (212, 16, 189, 114), (207, 113, 137, 18), (99, 111, 206, 57), (74, 59, 58, 135), (10, 60, 59, 74), (125, 61, 60, 10), (155, 62, 61, 125), (93, 68, 62, 155), (195, 63, 68, 93), (115, 66, 63, 195), (135, 58, 65, 33), (134, 136, 65, 123), (124, 191, 66, 81)])
_uv = me_cube_002.uv_layers.new(name='UVMap')
_uv.uv.foreach_set('vector', [-0.3451, 0.9685, -0.3396, 0.7923, -0.5538, 0.7963, -0.5604, 0.9701, -0.2324, -0.4685, -0.2324, -0.585, -0.1437, -0.585, 0.06126, -0.4685, 0.8846, 0.3817, 0.9176, 0.2451, 1.097, 0.2522, 1.114, 0.3216, 1.172, 0.8427, 1.129, 0.7749, 1.112, 0.7963, 1.127, 0.8673, 0.9464, 0.7137, 0.9291, 0.7808, 1.112, 0.7963, 1.129, 0.7749, -0.5551, 0.7304, -0.5538, 0.7963, -0.3396, 0.7923, -0.3421, 0.726, -0.3421, 0.726, -0.3396, 0.7923, -0.1212, 0.7781, -0.1252, 0.7127, -0.1252, 0.7127, -0.1212, 0.7781, 0.0928, 0.7639, 0.09052, 0.6991, 0.09052, 0.6991, 0.0928, 0.7639, 0.2995, 0.763, 0.3023, 0.6979, 0.3023, 0.6979, 0.2995, 0.763, 0.5047, 0.7573, 0.5123, 0.6928, 0.5123, 0.6928, 0.5047, 0.7573, 0.711, 0.7668, 0.7221, 0.7019, 0.7221, 0.7019, 0.711, 0.7668, 0.9291, 0.7808, 0.9464, 0.7137, -0.5612, 0.3757, -0.56, 0.2046, -0.3466, 0.1937, -0.3462, 0.3672, -0.3462, 0.3672, -0.3466, 0.1937, -0.1451, 0.1852, -0.1322, 0.3503, -0.1322, 0.3503, -0.1451, 0.1852, 0.06985, 0.1903, 0.0799, 0.3463, 0.0799, 0.3463, 0.06985, 0.1903, 0.2921, 0.204, 0.2873, 0.3533, 0.2873, 0.3533, 0.2921, 0.204, 0.4983, 0.207, 0.4896, 0.3599, 0.4896, 0.3599, 0.4983, 0.207, 0.7102, 0.2119, 0.6926, 0.3638, 0.6926, 0.3638, 0.7102, 0.2119, 0.9176, 0.2451, 0.8846, 0.3817, 1.127, 0.8673, 1.112, 0.7963, 0.9291, 0.7808, 0.8945, 0.9193, 0.8945, 0.9193, 0.9291, 0.7808, 0.711, 0.7668, 0.6917, 0.9201, 0.6917, 0.9201, 0.711, 0.7668, 0.5047, 0.7573, 0.491, 0.912, 0.491, 0.912, 0.5047, 0.7573, 0.2995, 0.763, 0.2898, 0.914, 0.2898, 0.914, 0.2995, 0.763, 0.0928, 0.7639, 0.08545, 0.9222, 0.08545, 0.9222, 0.0928, 0.7639, -0.1212, 0.7781, -0.1268, 0.9461, -0.1268, 0.9461, -0.1212, 0.7781, -0.3396, 0.7923, -0.3451, 0.9685, -0.1634, 1.268, -0.1548, 1.191, -0.3711, 1.217, -0.3793, 1.294, -0.1548, 1.191, -0.1458, 1.113, -0.3626, 1.139, -0.3711, 1.217, -0.1458, 1.113, -0.1363, 1.034, -0.3538, 1.058, -0.3626, 1.139, -0.1363, 1.034, -0.1268, 0.9461, -0.3451, 0.9685, -0.3538, 1.058, 0.05213, 1.239, 0.06021, 1.163, -0.1548, 1.191, -0.1634, 1.268, 0.06021, 1.163, 0.06846, 1.086, -0.1458, 1.113, -0.1548, 1.191, 0.06846, 1.086, 0.077, 1.009, -0.1363, 1.034, -0.1458, 1.113, 0.077, 1.009, 0.08545, 0.9222, -0.1268, 0.9461, -0.1363, 1.034, 0.2644, 1.23, 0.2706, 1.153, 0.06021, 1.163, 0.05213, 1.239, 0.2706, 1.153, 0.2768, 1.076, 0.06846, 1.086, 0.06021, 1.163, 0.2768, 1.076, 0.2831, 1.001, 0.077, 1.009, 0.06846, 1.086, 0.2831, 1.001, 0.2898, 0.914, 0.08545, 0.9222, 0.077, 1.009, 0.4734, 1.229, 0.4772, 1.152, 0.2706, 1.153, 0.2644, 1.23, 0.4772, 1.152, 0.4811, 1.075, 0.2768, 1.076, 0.2706, 1.153, 0.4811, 1.075, 0.4853, 0.999, 0.2831, 1.001, 0.2768, 1.076, 0.4853, 0.999, 0.491, 0.912, 0.2898, 0.914, 0.2831, 1.001, 0.6824, 1.233, 0.6831, 1.157, 0.4772, 1.152, 0.4734, 1.229, 0.6831, 1.157, 0.6843, 1.081, 0.4811, 1.075, 0.4772, 1.152, 0.6843, 1.081, 0.6861, 1.006, 0.4853, 0.999, 0.4811, 1.075, 0.6861, 1.006, 0.6917, 0.9201, 0.491, 0.912, 0.4853, 0.999, 0.9043, 1.217, 0.9011, 1.14, 0.6831, 1.157, 0.6824, 1.233, 0.9011, 1.14, 0.8969, 1.065, 0.6843, 1.081, 0.6831, 1.157, 0.8969, 1.065, 0.891, 0.9944, 0.6861, 1.006, 0.6843, 1.081, 0.891, 0.9944, 0.8945, 0.9193, 0.6917, 0.9201, 0.6861, 1.006, 1.26, 1.2, 1.255, 1.123, 0.9011, 1.14, 0.9043, 1.217, 1.255, 1.123, 1.19, 1.043, 0.8969, 1.065, 0.9011, 1.14, 1.19, 1.043, 1.146, 0.9541, 0.891, 0.9944, 0.8969, 1.065, 1.146, 0.9541, 1.127, 0.8673, 0.8945, 0.9193, 0.891, 0.9944, 0.6875, 0.6729, 0.6872, 0.5973, 0.8941, 0.5993, 0.8984, 0.6746, 0.6872, 0.5973, 0.6873, 0.5228, 0.8889, 0.5255, 0.8941, 0.5993, 0.6873, 0.5228, 0.6882, 0.4484, 0.882, 0.4558, 0.8889, 0.5255, 0.6882, 0.4484, 0.6926, 0.3638, 0.8846, 0.3817, 0.882, 0.4558, 0.4819, 0.673, 0.4833, 0.5967, 0.6872, 0.5973, 0.6875, 0.6729, 0.4833, 0.5967, 0.4849, 0.5212, 0.6873, 0.5228, 0.6872, 0.5973, 0.4849, 0.5212, 0.4867, 0.4459, 0.6882, 0.4484, 0.6873, 0.5228, 0.4867, 0.4459, 0.4896, 0.3599, 0.6926, 0.3638, 0.6882, 0.4484, 0.2718, 0.6655, 0.2757, 0.5892, 0.4833, 0.5967, 0.4819, 0.673, 0.2757, 0.5892, 0.2795, 0.5136, 0.4849, 0.5212, 0.4833, 0.5967, 0.2795, 0.5136, 0.2833, 0.4388, 0.4867, 0.4459, 0.4849, 0.5212, 0.2833, 0.4388, 0.2873, 0.3533, 0.4896, 0.3599, 0.4867, 0.4459, 0.08162, 0.6607, 0.08122, 0.5845, 0.2757, 0.5892, 0.2718, 0.6655, 0.08122, 0.5845, 0.08097, 0.5083, 0.2795, 0.5136, 0.2757, 0.5892, 0.08097, 0.5083, 0.08103, 0.4321, 0.2833, 0.4388, 0.2795, 0.5136, 0.08103, 0.4321, 0.0799, 0.3463, 0.2873, 0.3533, 0.2833, 0.4388, -0.1331, 0.6695, -0.1329, 0.5932, 0.08122, 0.5845, 0.08162, 0.6607, -0.1329, 0.5932, -0.1326, 0.516, 0.08097, 0.5083, 0.08122, 0.5845, -0.1326, 0.516, -0.1318, 0.4378, 0.08103, 0.4321, 0.08097, 0.5083, -0.1318, 0.4378, -0.1322, 0.3503, 0.0799, 0.3463, 0.08103, 0.4321, -0.3701, 0.6886, -0.3642, 0.6127, -0.1329, 0.5932, -0.1331, 0.6695, -0.3642, 0.6127, -0.3582, 0.5352, -0.1326, 0.516, -0.1329, 0.5932, -0.3582, 0.5352, -0.352, 0.456, -0.1318, 0.4378, -0.1326, 0.516, -0.352, 0.456, -0.3462, 0.3672, -0.1322, 0.3503, -0.1318, 0.4378, -0.5832, 0.695, -0.5777, 0.6195, -0.3642, 0.6127, -0.3701, 0.6886, -0.5777, 0.6195, -0.5721, 0.5422, -0.3582, 0.5352, -0.3642, 0.6127, -0.5721, 0.5422, -0.5665, 0.4632, -0.352, 0.456, -0.3582, 0.5352, -0.5665, 0.4632, -0.5612, 0.3757, -0.3462, 0.3672, -0.352, 0.456, 1.306, 1.103, 1.245, 1.024, 1.19, 1.043, 1.255, 1.123, 1.258, 0.9927, 1.209, 0.9172, 1.146, 0.9541, 1.19, 1.043, 1.209, 0.9172, 1.172, 0.8427, 1.127, 0.8673, 1.146, 0.9541, 0.8984, 0.6746, 0.8941, 0.5993, 1.25, 0.5688, 1.258, 0.6444, 0.8941, 0.5993, 0.8889, 0.5255, 1.197, 0.4951, 1.246, 0.5684, 0.8889, 0.5255, 0.882, 0.4558, 1.136, 0.4065, 1.183, 0.4925, 0.882, 0.4558, 0.8846, 0.3817, 1.114, 0.3216, 1.136, 0.4065, -0.2324, -0.03776, -0.2324, -0.1413, 0.1024, -0.1413, 0.1024, -0.03776, -0.2324, -0.1413, -0.2324, -0.2473, 0.1024, -0.2473, 0.1024, -0.1413, -0.2324, -0.2473, -0.2324, -0.3557, 0.1024, -0.3557, 0.1024, -0.2473, -0.2324, -0.3557, -0.2324, -0.4685, 0.06126, -0.4685, 0.1024, -0.3557, -0.3793, 1.294, -0.3711, 1.217, -0.5846, 1.217, -0.5925, 1.294, -0.3711, 1.217, -0.3626, 1.139, -0.5765, 1.139, -0.5846, 1.217, -0.3626, 1.139, -0.3538, 1.058, -0.5684, 1.059, -0.5765, 1.139, -0.3538, 1.058, -0.3451, 0.9685, -0.5604, 0.9701, -0.5684, 1.059, -0.5673, -0.3557, -0.5261, -0.4685, -0.2324, -0.4685, -0.2324, -0.3557, -0.5673, -0.2473, -0.5673, -0.3557, -0.2324, -0.3557, -0.2324, -0.2473, -0.5673, -0.1413, -0.5673, -0.2473, -0.2324, -0.2473, -0.2324, -0.1413, -0.5673, -0.03776, -0.5673, -0.1413, -0.2324, -0.1413, -0.2324, -0.03776, 1.136, 0.4065, 1.114, 0.3216, 1.159, 0.2959, 1.198, 0.3681, 1.183, 0.4925, 1.136, 0.4065, 1.198, 0.3681, 1.249, 0.4413, 1.246, 0.5684, 1.197, 0.4951, 1.262, 0.4374, 1.307, 0.5096, 0.7102, 0.2119, 0.7204, 0.148, 0.9333, 0.179, 0.9176, 0.2451, 0.4983, 0.207, 0.5038, 0.1424, 0.7204, 0.148, 0.7102, 0.2119, 0.2921, 0.204, 0.2925, 0.1403, 0.5038, 0.1424, 0.4983, 0.207, 0.06985, 0.1903, 0.06064, 0.1274, 0.2925, 0.1403, 0.2921, 0.204, -0.1451, 0.1852, -0.1565, 0.1212, 0.06064, 0.1274, 0.06985, 0.1903, -0.3466, 0.1937, -0.3515, 0.1286, -0.1565, 0.1212, -0.1451, 0.1852, -0.56, 0.2046, -0.5634, 0.1405, -0.3515, 0.1286, -0.3466, 0.1937, 0.9176, 0.2451, 0.9333, 0.179, 1.114, 0.2305, 1.097, 0.2522, 1.114, 0.3216, 1.097, 0.2522, 1.114, 0.2305, 1.159, 0.2959, -0.5261, -0.4685, -0.3212, -0.585, -0.2324, -0.585, -0.2324, -0.4685])
me_cube_002.materials.append(mat_material_001)
me_cube_002.update()
me_cube_003 = bpy.data.meshes.new('Cube.003')
me_cube_003.from_pydata([(-1.264, 4.38, -1.809), (-1.264, 2.19, -1.439), (1.264, 2.19, -1.439), (-1.264, 1.095, -1.166), (1.264, 4.38, -3.44), (-1.264, 4.38, -3.44), (1.264, 3.285, -3.327), (-1.264, 3.285, -3.327), (-1.264, 2.19, -3.07), (-1.264, 1.095, -2.798), (1.264, 1.095, -2.798), (1.264, 2.19, -3.07), (1.264, 4.38, -1.809), (1.264, 3.285, -1.695), (-1.264, 3.285, -1.695), (1.264, 1.095, -1.166), (-1.264, 3.285, -2.919), (-1.264, 3.285, -2.511), (-1.264, 3.285, -2.103), (-1.264, 4.38, -2.216), (-1.264, 4.38, -2.624), (-1.264, 4.38, -3.032), (1.264, 2.19, -1.847), (1.264, 2.19, -2.255), (1.264, 2.19, -2.663), (1.264, 4.38, -2.216), (1.264, 4.38, -2.624), (1.264, 4.38, -3.032), (-1.264, 2.19, -2.663), (-1.264, 2.19, -2.255), (-1.264, 2.19, -1.847), (-1.264, 1.095, -1.574), (-1.264, 1.095, -1.982), (-1.264, 1.095, -2.39), (1.264, 3.285, -2.919), (1.264, 3.285, -2.511), (1.264, 3.285, -2.103), (1.264, 1.095, -1.574), (1.264, 1.095, -1.982), (1.264, 1.095, -2.39), (-1.264, 2.19, -1.847), (-1.264, 1.095, -1.574), (-1.264, 2.19, -2.255), (-1.264, 1.095, -1.982), (-1.264, 2.19, -2.663), (-1.264, 1.095, -2.39), (1.264, 3.285, -2.103), (1.264, 4.38, -2.216), (1.264, 3.285, -2.511), (1.264, 4.38, -2.624), (1.264, 3.285, -2.919), (1.264, 4.38, -3.032), (1.264, 1.095, -1.574), (1.264, 2.19, -1.847), (1.264, 1.095, -1.982), (1.264, 2.19, -2.255), (1.264, 1.095, -2.39), (1.264, 2.19, -2.663), (-1.264, 3.285, -2.103), (-1.264, 3.285, -2.511), (-1.264, 3.285, -2.919), (-1.264, 4.38, -2.216), (-1.264, 4.38, -2.624), (-1.264, 4.38, -3.032)], [], [(63, 51, 4, 5), (50, 57, 11, 6), (60, 63, 5, 7), (44, 60, 7, 8), (57, 56, 10, 11), (51, 50, 6, 4), (45, 44, 8, 9), (3, 1, 40, 41), (31, 30, 29, 43), (32, 42, 28, 33), (12, 13, 46, 47), (25, 36, 35, 49), (26, 48, 34, 27), (2, 15, 52, 53), (22, 37, 54, 55), (23, 38, 39, 24), (1, 14, 58, 40), (30, 18, 17, 29), (42, 59, 16, 28), (14, 0, 61, 58), (18, 19, 62, 17), (59, 20, 21, 16), (13, 2, 53, 46), (36, 22, 55, 35), (48, 23, 24, 34), (0, 12, 47, 61), (19, 25, 49, 62), (20, 26, 27, 21)])
_uv = me_cube_003.uv_layers.new(name='UVMap')
_uv.uv.foreach_set('vector', [0.7015, 0.7246, 0.313, 0.7246, 0.313, 0.6619, 0.7015, 0.6619, 0.1447, 0.7249, -0.02357, 0.7272, -0.02357, 0.6645, 0.1447, 0.6623, 0.8698, 0.7218, 0.7015, 0.7246, 0.7015, 0.6619, 0.8698, 0.6592, 1.038, 0.721, 0.8698, 0.7218, 0.8698, 0.6592, 1.038, 0.6583, -0.02357, 0.7272, -0.1919, 0.7303, -0.1919, 0.6676, -0.02357, 0.6645, 0.313, 0.7246, 0.1447, 0.7249, 0.1447, 0.6623, 0.313, 0.6619, 1.206, 0.7225, 1.038, 0.721, 1.038, 0.6583, 1.206, 0.6599, 1.206, 0.2373, 1.038, 0.2358, 1.038, 0.1731, 1.206, 0.1746, 1.206, 0.5608, 1.038, 0.5593, 1.038, 0.4966, 1.206, 0.4981, 1.206, 0.399, 1.038, 0.3975, 1.038, 0.3348, 1.206, 0.3364, 0.313, 0.2394, 0.1447, 0.2397, 0.1447, 0.177, 0.313, 0.1767, 0.313, 0.5629, 0.1447, 0.5632, 0.1447, 0.5005, 0.313, 0.5002, 0.313, 0.4011, 0.1447, 0.4014, 0.1447, 0.3388, 0.313, 0.3384, -0.02357, 0.242, -0.1919, 0.245, -0.1919, 0.1824, -0.02357, 0.1793, -0.02357, 0.5655, -0.1919, 0.5685, -0.1919, 0.5059, -0.02357, 0.5028, -0.02357, 0.4037, -0.1919, 0.4068, -0.1919, 0.3441, -0.02357, 0.341, 1.038, 0.2358, 0.8698, 0.2366, 0.8698, 0.1739, 1.038, 0.1731, 1.038, 0.5593, 0.8698, 0.5601, 0.8698, 0.4974, 1.038, 0.4966, 1.038, 0.3975, 0.8698, 0.3983, 0.8698, 0.3357, 1.038, 0.3348, 0.8698, 0.2366, 0.7015, 0.2394, 0.7015, 0.1767, 0.8698, 0.1739, 0.8698, 0.5601, 0.7015, 0.5629, 0.7015, 0.5002, 0.8698, 0.4974, 0.8698, 0.3983, 0.7015, 0.4011, 0.7015, 0.3384, 0.8698, 0.3357, 0.1447, 0.2397, -0.02357, 0.242, -0.02357, 0.1793, 0.1447, 0.177, 0.1447, 0.5632, -0.02357, 0.5655, -0.02357, 0.5028, 0.1447, 0.5005, 0.1447, 0.4014, -0.02357, 0.4037, -0.02357, 0.341, 0.1447, 0.3388, 0.7015, 0.2394, 0.313, 0.2394, 0.313, 0.1767, 0.7015, 0.1767, 0.7015, 0.5629, 0.313, 0.5629, 0.313, 0.5002, 0.7015, 0.5002, 0.7015, 0.4011, 0.313, 0.4011, 0.313, 0.3384, 0.7015, 0.3384])
me_cube_003.materials.append(mat_material_001)
me_cube_003.update()

# ---- objects
ob_cube = bpy.data.objects.new('Cube', me_cube_001)
ob_cube_001 = bpy.data.objects.new('Cube.001', me_cube_002)
ob_cube_002 = bpy.data.objects.new('Cube.002', me_cube_003)

# ---- transforms, parenting, visibility, modifiers, constraints
ob_cube.location = (0.0, 0.0, 0.0)
ob_cube.scale = (5.0, 5.0, -3.608)
ob_cube_001.location = (0.0, 0.0, 0.0)
ob_cube_001.scale = (5.0, 5.0, -3.608)
_m = ob_cube_001.modifiers.new('Solidify', 'SOLIDIFY')
_m.thickness = 0.1
_m = ob_cube_001.modifiers.new('Bevel', 'BEVEL')
ob_cube_002.location = (0.0, 0.0, 0.0)
ob_cube_002.scale = (5.0, 5.0, -3.608)
_m = ob_cube_002.modifiers.new('Solidify', 'SOLIDIFY')
_m.thickness = 0.1
_m = ob_cube_002.modifiers.new('Bevel', 'BEVEL')

# ---- collection membership
col_collection.objects.link(ob_cube)
col_collection.objects.link(ob_cube_001)
col_collection.objects.link(ob_cube_002)

# ---- scene / render settings (as saved in the file)
scene.frame_start = 1; scene.frame_end = 250; scene.frame_set(18)
scene.render.engine = 'BLENDER_EEVEE_NEXT'
bpy.context.view_layer.update()

# ---- added for rendering (the .blend has no active camera and no usable light): camera, sun
cam_auto = bpy.data.cameras.new('AutoCamera')
cam_auto.lens = 50.0
cam_auto.sensor_width = 36.0
cam_auto.clip_end = 1115.1
ob_auto_camera = bpy.data.objects.new('AutoCamera', cam_auto)
scene.collection.objects.link(ob_auto_camera)
ob_auto_camera.location = (63.5386, -85.8507, 55.8591)
ob_auto_camera.rotation_euler = (1.09748, -7.21219e-08, 0.694738)
scene.camera = ob_auto_camera
light_auto_sun = bpy.data.lights.new('AutoSun', 'SUN')
light_auto_sun.energy = 3.0
light_auto_sun.angle = 0.0523599
ob_auto_sun = bpy.data.objects.new('AutoSun', light_auto_sun)
scene.collection.objects.link(ob_auto_sun)
ob_auto_sun.rotation_euler = (0.872665, 0.174533, 0.523599)
bpy.context.view_layer.update()
